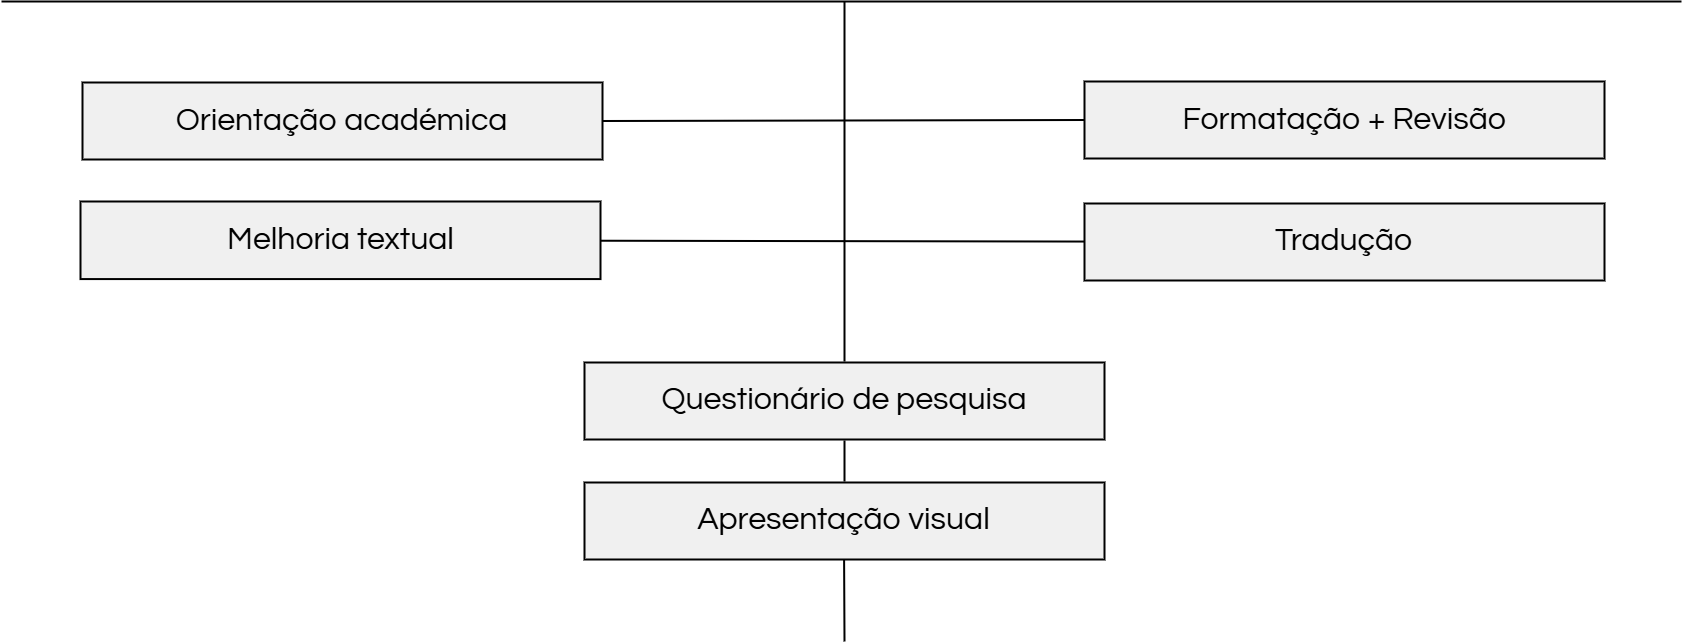

The diagram above was exported from draw.io. Its source (the exported page's mxGraphModel, read from the mxfile embedded in the PNG):
<mxGraphModel dx="765" dy="857" grid="1" gridSize="10" guides="1" tooltips="1" connect="1" arrows="1" fold="1" page="1" pageScale="1" pageWidth="850" pageHeight="1100" math="0" shadow="0">
  <root>
    <mxCell id="0" />
    <mxCell id="1" parent="0" />
    <mxCell id="sCXeuPFjaat1F-VDMdQP-16" value="" style="group" vertex="1" connectable="0" parent="1">
      <mxGeometry x="1081" y="281" width="520" height="77" as="geometry" />
    </mxCell>
    <mxCell id="sCXeuPFjaat1F-VDMdQP-4" value="" style="rounded=0;whiteSpace=wrap;html=1;strokeWidth=2;fillColor=#F0F0F0;fontSize=16;" vertex="1" parent="sCXeuPFjaat1F-VDMdQP-16">
      <mxGeometry width="520" height="77.00000000000003" as="geometry" />
    </mxCell>
    <mxCell id="sCXeuPFjaat1F-VDMdQP-10" value="&lt;font style=&quot;font-size: 32px;&quot;&gt;Orientação académica&lt;/font&gt;" style="text;html=1;align=center;verticalAlign=middle;whiteSpace=wrap;rounded=0;fontSize=20;fontFamily=Questrial;fontSource=https://fonts.googleapis.com/css?family=Questrial;" vertex="1" parent="sCXeuPFjaat1F-VDMdQP-16">
      <mxGeometry x="89.33999999999999" y="9.629999999999999" width="341.33" height="57.75" as="geometry" />
    </mxCell>
    <mxCell id="sCXeuPFjaat1F-VDMdQP-17" value="" style="group" vertex="1" connectable="0" parent="1">
      <mxGeometry x="2083" y="279.99545454545455" width="520" height="77" as="geometry" />
    </mxCell>
    <mxCell id="sCXeuPFjaat1F-VDMdQP-5" value="" style="rounded=0;whiteSpace=wrap;html=1;strokeWidth=2;fillColor=#F0F0F0;fontSize=16;" vertex="1" parent="sCXeuPFjaat1F-VDMdQP-17">
      <mxGeometry width="520" height="77.00000000000003" as="geometry" />
    </mxCell>
    <mxCell id="sCXeuPFjaat1F-VDMdQP-15" value="&lt;font style=&quot;font-size: 32px;&quot;&gt;Formatação + Revisão&lt;/font&gt;" style="text;html=1;align=center;verticalAlign=middle;whiteSpace=wrap;rounded=0;fontSize=20;fontFamily=Questrial;fontSource=https://fonts.googleapis.com/css?family=Questrial;" vertex="1" parent="sCXeuPFjaat1F-VDMdQP-17">
      <mxGeometry x="90.2" y="9.63" width="339.6" height="57.75" as="geometry" />
    </mxCell>
    <mxCell id="sCXeuPFjaat1F-VDMdQP-18" value="" style="group;fontSize=24;" vertex="1" connectable="0" parent="1">
      <mxGeometry x="1059" y="410" width="540" height="77.57" as="geometry" />
    </mxCell>
    <mxCell id="sCXeuPFjaat1F-VDMdQP-23" value="" style="group" vertex="1" connectable="0" parent="sCXeuPFjaat1F-VDMdQP-18">
      <mxGeometry x="20" y="-10" width="520" height="77.57000000000002" as="geometry" />
    </mxCell>
    <mxCell id="sCXeuPFjaat1F-VDMdQP-6" value="" style="rounded=0;whiteSpace=wrap;html=1;strokeWidth=2;fillColor=#F0F0F0;fontSize=16;" vertex="1" parent="sCXeuPFjaat1F-VDMdQP-23">
      <mxGeometry width="520" height="77.57" as="geometry" />
    </mxCell>
    <mxCell id="sCXeuPFjaat1F-VDMdQP-14" value="Melhoria textual" style="text;html=1;align=center;verticalAlign=middle;whiteSpace=wrap;rounded=0;fontSize=32;fontFamily=Questrial;fontSource=https://fonts.googleapis.com/css?family=Questrial;" vertex="1" parent="sCXeuPFjaat1F-VDMdQP-23">
      <mxGeometry x="134.67000000000002" y="9.7" width="250.67" height="58.18" as="geometry" />
    </mxCell>
    <mxCell id="sCXeuPFjaat1F-VDMdQP-19" value="" style="group" vertex="1" connectable="0" parent="1">
      <mxGeometry x="2083" y="401.99636363636364" width="520" height="77" as="geometry" />
    </mxCell>
    <mxCell id="sCXeuPFjaat1F-VDMdQP-7" value="" style="rounded=0;whiteSpace=wrap;html=1;strokeWidth=2;fillColor=#F0F0F0;fontSize=16;" vertex="1" parent="sCXeuPFjaat1F-VDMdQP-19">
      <mxGeometry width="520" height="76.99999999999994" as="geometry" />
    </mxCell>
    <mxCell id="sCXeuPFjaat1F-VDMdQP-13" value="&lt;font style=&quot;font-size: 32px;&quot;&gt;Tradução&lt;/font&gt;" style="text;html=1;align=center;verticalAlign=middle;whiteSpace=wrap;rounded=0;fontSize=20;fontFamily=Questrial;fontSource=https://fonts.googleapis.com/css?family=Questrial;" vertex="1" parent="sCXeuPFjaat1F-VDMdQP-19">
      <mxGeometry x="174.34" y="9.62" width="171.33" height="57.75" as="geometry" />
    </mxCell>
    <mxCell id="sCXeuPFjaat1F-VDMdQP-20" value="" style="group" vertex="1" connectable="0" parent="1">
      <mxGeometry x="1583" y="561.0018181818182" width="520" height="77" as="geometry" />
    </mxCell>
    <mxCell id="sCXeuPFjaat1F-VDMdQP-8" value="" style="rounded=0;whiteSpace=wrap;html=1;perimeterSpacing=1;strokeWidth=2;fillColor=#F0F0F0;fontSize=16;" vertex="1" parent="sCXeuPFjaat1F-VDMdQP-20">
      <mxGeometry width="520" height="76.99999999999994" as="geometry" />
    </mxCell>
    <mxCell id="sCXeuPFjaat1F-VDMdQP-12" value="&lt;font style=&quot;font-size: 32px;&quot;&gt;Questionário de pesquisa&lt;/font&gt;" style="text;html=1;align=center;verticalAlign=middle;whiteSpace=wrap;rounded=0;fontSize=20;fontFamily=Questrial;fontSource=https://fonts.googleapis.com/css?family=Questrial;" vertex="1" parent="sCXeuPFjaat1F-VDMdQP-20">
      <mxGeometry x="70.01" y="9.62" width="379.99" height="57.75" as="geometry" />
    </mxCell>
    <mxCell id="sCXeuPFjaat1F-VDMdQP-21" value="" style="group" vertex="1" connectable="0" parent="1">
      <mxGeometry x="1583" y="680.9972727272728" width="520" height="77" as="geometry" />
    </mxCell>
    <mxCell id="sCXeuPFjaat1F-VDMdQP-9" value="" style="rounded=0;whiteSpace=wrap;html=1;strokeWidth=2;fillColor=#F0F0F0;fontSize=16;" vertex="1" parent="sCXeuPFjaat1F-VDMdQP-21">
      <mxGeometry width="520" height="76.99999999999994" as="geometry" />
    </mxCell>
    <mxCell id="sCXeuPFjaat1F-VDMdQP-11" value="&lt;font style=&quot;font-size: 32px;&quot;&gt;Apresentação visual&lt;/font&gt;" style="text;html=1;align=center;verticalAlign=middle;whiteSpace=wrap;rounded=0;fontSize=20;fontFamily=Questrial;fontSource=https://fonts.googleapis.com/css?family=Questrial;" vertex="1" parent="sCXeuPFjaat1F-VDMdQP-21">
      <mxGeometry x="109.32999999999998" y="9.62" width="301.33" height="57.75" as="geometry" />
    </mxCell>
    <mxCell id="sCXeuPFjaat1F-VDMdQP-24" value="" style="endArrow=none;html=1;rounded=0;entryX=0;entryY=0.5;entryDx=0;entryDy=0;exitX=1;exitY=0.5;exitDx=0;exitDy=0;strokeWidth=2;" edge="1" parent="1" source="sCXeuPFjaat1F-VDMdQP-4" target="sCXeuPFjaat1F-VDMdQP-5">
      <mxGeometry width="50" height="50" relative="1" as="geometry">
        <mxPoint x="1790" y="430" as="sourcePoint" />
        <mxPoint x="1840" y="380" as="targetPoint" />
      </mxGeometry>
    </mxCell>
    <mxCell id="sCXeuPFjaat1F-VDMdQP-25" value="" style="endArrow=none;html=1;rounded=0;strokeWidth=2;" edge="1" parent="1" source="sCXeuPFjaat1F-VDMdQP-6" target="sCXeuPFjaat1F-VDMdQP-7">
      <mxGeometry width="50" height="50" relative="1" as="geometry">
        <mxPoint x="1639" y="441.5" as="sourcePoint" />
        <mxPoint x="2083" y="439.5" as="targetPoint" />
      </mxGeometry>
    </mxCell>
    <mxCell id="sCXeuPFjaat1F-VDMdQP-26" value="" style="endArrow=none;html=1;rounded=0;exitX=0.5;exitY=0;exitDx=0;exitDy=0;strokeWidth=2;" edge="1" parent="1" source="sCXeuPFjaat1F-VDMdQP-8">
      <mxGeometry width="50" height="50" relative="1" as="geometry">
        <mxPoint x="1858.1700000000005" y="530.0018181818182" as="sourcePoint" />
        <mxPoint x="1843" y="200" as="targetPoint" />
      </mxGeometry>
    </mxCell>
    <mxCell id="sCXeuPFjaat1F-VDMdQP-27" value="" style="endArrow=none;html=1;rounded=0;strokeWidth=2;" edge="1" parent="1">
      <mxGeometry width="50" height="50" relative="1" as="geometry">
        <mxPoint x="1000" y="200" as="sourcePoint" />
        <mxPoint x="2680" y="200" as="targetPoint" />
      </mxGeometry>
    </mxCell>
    <mxCell id="sCXeuPFjaat1F-VDMdQP-28" value="" style="endArrow=none;html=1;rounded=0;entryX=0.5;entryY=1;entryDx=0;entryDy=0;strokeWidth=2;" edge="1" parent="1" target="sCXeuPFjaat1F-VDMdQP-8">
      <mxGeometry width="50" height="50" relative="1" as="geometry">
        <mxPoint x="1843" y="680" as="sourcePoint" />
        <mxPoint x="1830" y="640" as="targetPoint" />
      </mxGeometry>
    </mxCell>
    <mxCell id="sCXeuPFjaat1F-VDMdQP-31" value="" style="endArrow=none;html=1;rounded=0;entryX=0.5;entryY=1;entryDx=0;entryDy=0;strokeWidth=2;" edge="1" parent="1">
      <mxGeometry width="50" height="50" relative="1" as="geometry">
        <mxPoint x="1843" y="840" as="sourcePoint" />
        <mxPoint x="1842.6" y="758" as="targetPoint" />
      </mxGeometry>
    </mxCell>
  </root>
</mxGraphModel>